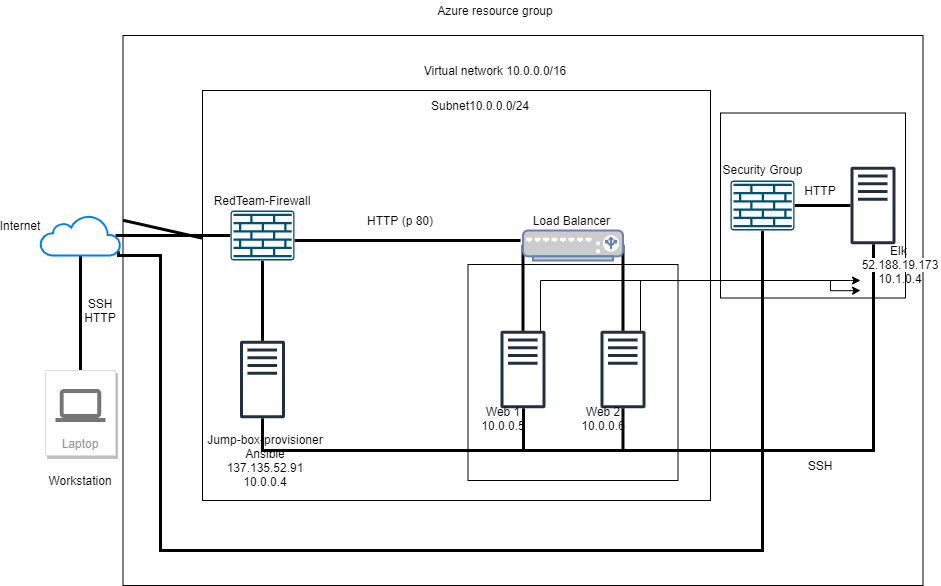

The diagram above was exported from draw.io. Its source (the exported page's mxGraphModel, read from the mxfile embedded in the PNG):
<mxGraphModel dx="1662" dy="794" grid="1" gridSize="10" guides="1" tooltips="1" connect="1" arrows="1" fold="1" page="1" pageScale="1" pageWidth="1169" pageHeight="827" background="#ffffff" math="0" shadow="0">
  <root>
    <mxCell id="0" />
    <mxCell id="1" parent="0" />
    <mxCell id="Iq8D-C4kCmZE8_LGKBWK-211" value="" style="rounded=0;whiteSpace=wrap;html=1;fillColor=none;" parent="1" vertex="1">
      <mxGeometry x="252" y="110" width="508" height="410" as="geometry" />
    </mxCell>
    <mxCell id="Iq8D-C4kCmZE8_LGKBWK-212" value="" style="rounded=0;whiteSpace=wrap;html=1;fillColor=none;" parent="1" vertex="1">
      <mxGeometry x="172.5" y="55" width="800" height="550" as="geometry" />
    </mxCell>
    <mxCell id="Iq8D-C4kCmZE8_LGKBWK-230" style="edgeStyle=none;rounded=0;orthogonalLoop=1;jettySize=auto;html=1;endArrow=none;endFill=0;strokeColor=#000000;strokeWidth=3;" parent="1" source="Iq8D-C4kCmZE8_LGKBWK-211" target="Iq8D-C4kCmZE8_LGKBWK-212" edge="1">
      <mxGeometry relative="1" as="geometry" />
    </mxCell>
    <mxCell id="Iq8D-C4kCmZE8_LGKBWK-210" value="" style="rounded=0;whiteSpace=wrap;html=1;fillColor=none;" parent="1" vertex="1">
      <mxGeometry x="517.5" y="284" width="210" height="216" as="geometry" />
    </mxCell>
    <mxCell id="Iq8D-C4kCmZE8_LGKBWK-207" value="" style="whiteSpace=wrap;html=1;aspect=fixed;fillColor=none;" parent="1" vertex="1">
      <mxGeometry x="770" y="132.5" width="185" height="185" as="geometry" />
    </mxCell>
    <mxCell id="Iq8D-C4kCmZE8_LGKBWK-176" value="" style="edgeStyle=orthogonalEdgeStyle;rounded=0;orthogonalLoop=1;jettySize=auto;html=1;endArrow=none;endFill=0;strokeWidth=3;" parent="1" source="Iq8D-C4kCmZE8_LGKBWK-163" target="Iq8D-C4kCmZE8_LGKBWK-165" edge="1">
      <mxGeometry relative="1" as="geometry" />
    </mxCell>
    <mxCell id="Iq8D-C4kCmZE8_LGKBWK-163" value="Laptop" style="strokeColor=#dddddd;shadow=1;strokeWidth=1;rounded=1;absoluteArcSize=1;arcSize=2;labelPosition=center;verticalLabelPosition=middle;align=center;verticalAlign=bottom;spacingLeft=0;fontColor=#999999;fontSize=12;whiteSpace=wrap;spacingBottom=2;" parent="1" vertex="1">
      <mxGeometry x="95" y="390" width="70" height="85" as="geometry" />
    </mxCell>
    <mxCell id="Iq8D-C4kCmZE8_LGKBWK-164" value="" style="dashed=0;connectable=0;html=1;fillColor=#757575;strokeColor=none;shape=mxgraph.gcp2.laptop;part=1;" parent="Iq8D-C4kCmZE8_LGKBWK-163" vertex="1">
      <mxGeometry x="0.5" width="50" height="33" relative="1" as="geometry">
        <mxPoint x="-25" y="18.5" as="offset" />
      </mxGeometry>
    </mxCell>
    <mxCell id="Iq8D-C4kCmZE8_LGKBWK-178" value="" style="edgeStyle=orthogonalEdgeStyle;rounded=0;orthogonalLoop=1;jettySize=auto;html=1;entryX=0.5;entryY=1;entryDx=0;entryDy=0;entryPerimeter=0;endArrow=none;endFill=0;strokeWidth=3;exitX=0.974;exitY=0.892;exitDx=0;exitDy=0;exitPerimeter=0;" parent="1" source="Iq8D-C4kCmZE8_LGKBWK-165" target="Iq8D-C4kCmZE8_LGKBWK-172" edge="1">
      <mxGeometry relative="1" as="geometry">
        <Array as="points">
          <mxPoint x="168" y="275" />
          <mxPoint x="210" y="275" />
          <mxPoint x="210" y="570" />
          <mxPoint x="812" y="570" />
        </Array>
      </mxGeometry>
    </mxCell>
    <mxCell id="Iq8D-C4kCmZE8_LGKBWK-179" value="" style="edgeStyle=orthogonalEdgeStyle;rounded=0;orthogonalLoop=1;jettySize=auto;html=1;endArrow=none;endFill=0;exitX=0.938;exitY=0.5;exitDx=0;exitDy=0;exitPerimeter=0;strokeWidth=3;" parent="1" source="Iq8D-C4kCmZE8_LGKBWK-165" target="Iq8D-C4kCmZE8_LGKBWK-166" edge="1">
      <mxGeometry relative="1" as="geometry">
        <Array as="points">
          <mxPoint x="165" y="255" />
        </Array>
      </mxGeometry>
    </mxCell>
    <mxCell id="Iq8D-C4kCmZE8_LGKBWK-165" value="" style="html=1;verticalLabelPosition=bottom;align=center;labelBackgroundColor=#ffffff;verticalAlign=top;strokeWidth=2;strokeColor=#0080F0;shadow=0;dashed=0;shape=mxgraph.ios7.icons.cloud;" parent="1" vertex="1">
      <mxGeometry x="90" y="235" width="80" height="40" as="geometry" />
    </mxCell>
    <mxCell id="Iq8D-C4kCmZE8_LGKBWK-180" value="" style="edgeStyle=orthogonalEdgeStyle;rounded=0;orthogonalLoop=1;jettySize=auto;html=1;endArrow=none;endFill=0;strokeWidth=3;" parent="1" source="Iq8D-C4kCmZE8_LGKBWK-166" target="Iq8D-C4kCmZE8_LGKBWK-167" edge="1">
      <mxGeometry relative="1" as="geometry" />
    </mxCell>
    <mxCell id="Iq8D-C4kCmZE8_LGKBWK-202" style="edgeStyle=orthogonalEdgeStyle;rounded=0;orthogonalLoop=1;jettySize=auto;html=1;endArrow=none;endFill=0;strokeColor=#000000;strokeWidth=3;" parent="1" source="Iq8D-C4kCmZE8_LGKBWK-166" edge="1">
      <mxGeometry relative="1" as="geometry">
        <mxPoint x="570" y="260" as="targetPoint" />
        <Array as="points">
          <mxPoint x="480" y="260" />
          <mxPoint x="480" y="260" />
        </Array>
      </mxGeometry>
    </mxCell>
    <mxCell id="Iq8D-C4kCmZE8_LGKBWK-166" value="" style="points=[[0.015,0.015,0],[0.985,0.015,0],[0.985,0.985,0],[0.015,0.985,0],[0.25,0,0],[0.5,0,0],[0.75,0,0],[1,0.25,0],[1,0.5,0],[1,0.75,0],[0.75,1,0],[0.5,1,0],[0.25,1,0],[0,0.75,0],[0,0.5,0],[0,0.25,0]];verticalLabelPosition=bottom;html=1;verticalAlign=top;aspect=fixed;align=center;pointerEvents=1;shape=mxgraph.cisco19.rect;prIcon=firewall;fillColor=#FAFAFA;strokeColor=#005073;" parent="1" vertex="1">
      <mxGeometry x="280" y="230" width="64" height="50" as="geometry" />
    </mxCell>
    <mxCell id="Iq8D-C4kCmZE8_LGKBWK-183" style="edgeStyle=orthogonalEdgeStyle;rounded=0;orthogonalLoop=1;jettySize=auto;html=1;endArrow=none;endFill=0;strokeWidth=3;" parent="1" source="Iq8D-C4kCmZE8_LGKBWK-167" target="Iq8D-C4kCmZE8_LGKBWK-168" edge="1">
      <mxGeometry relative="1" as="geometry">
        <Array as="points">
          <mxPoint x="312" y="470" />
          <mxPoint x="573" y="470" />
        </Array>
      </mxGeometry>
    </mxCell>
    <mxCell id="Iq8D-C4kCmZE8_LGKBWK-167" value="" style="outlineConnect=0;fontColor=#232F3E;gradientColor=none;fillColor=#232F3E;strokeColor=none;dashed=0;verticalLabelPosition=bottom;verticalAlign=top;align=center;html=1;fontSize=12;fontStyle=0;aspect=fixed;pointerEvents=1;shape=mxgraph.aws4.traditional_server;" parent="1" vertex="1">
      <mxGeometry x="289.5" y="360" width="45" height="78" as="geometry" />
    </mxCell>
    <mxCell id="Iq8D-C4kCmZE8_LGKBWK-192" style="edgeStyle=orthogonalEdgeStyle;rounded=0;orthogonalLoop=1;jettySize=auto;html=1;endArrow=classic;endFill=1;" parent="1" source="Iq8D-C4kCmZE8_LGKBWK-168" edge="1">
      <mxGeometry relative="1" as="geometry">
        <mxPoint x="910" y="300" as="targetPoint" />
        <Array as="points">
          <mxPoint x="590" y="300" />
          <mxPoint x="900" y="300" />
        </Array>
      </mxGeometry>
    </mxCell>
    <mxCell id="Iq8D-C4kCmZE8_LGKBWK-203" style="rounded=0;orthogonalLoop=1;jettySize=auto;html=1;entryX=0;entryY=0.5;entryDx=0;entryDy=0;entryPerimeter=0;endArrow=none;endFill=0;strokeColor=#000000;strokeWidth=3;" parent="1" source="Iq8D-C4kCmZE8_LGKBWK-168" target="Iq8D-C4kCmZE8_LGKBWK-174" edge="1">
      <mxGeometry relative="1" as="geometry" />
    </mxCell>
    <mxCell id="Iq8D-C4kCmZE8_LGKBWK-168" value="" style="outlineConnect=0;fontColor=#232F3E;gradientColor=none;fillColor=#232F3E;strokeColor=none;dashed=0;verticalLabelPosition=bottom;verticalAlign=top;align=center;html=1;fontSize=12;fontStyle=0;aspect=fixed;pointerEvents=1;shape=mxgraph.aws4.traditional_server;" parent="1" vertex="1">
      <mxGeometry x="550" y="350" width="45" height="78" as="geometry" />
    </mxCell>
    <mxCell id="Iq8D-C4kCmZE8_LGKBWK-186" style="edgeStyle=orthogonalEdgeStyle;rounded=0;orthogonalLoop=1;jettySize=auto;html=1;endArrow=none;endFill=0;strokeWidth=3;" parent="1" source="Iq8D-C4kCmZE8_LGKBWK-170" target="Iq8D-C4kCmZE8_LGKBWK-173" edge="1">
      <mxGeometry relative="1" as="geometry">
        <Array as="points">
          <mxPoint x="673" y="470" />
          <mxPoint x="923" y="470" />
        </Array>
      </mxGeometry>
    </mxCell>
    <mxCell id="Iq8D-C4kCmZE8_LGKBWK-191" style="edgeStyle=orthogonalEdgeStyle;rounded=0;orthogonalLoop=1;jettySize=auto;html=1;endArrow=none;endFill=0;" parent="1" source="Iq8D-C4kCmZE8_LGKBWK-170" edge="1">
      <mxGeometry relative="1" as="geometry">
        <mxPoint x="703" y="300" as="targetPoint" />
        <Array as="points">
          <mxPoint x="690" y="300" />
        </Array>
      </mxGeometry>
    </mxCell>
    <mxCell id="Iq8D-C4kCmZE8_LGKBWK-205" style="edgeStyle=none;rounded=0;orthogonalLoop=1;jettySize=auto;html=1;entryX=1;entryY=0.5;entryDx=0;entryDy=0;entryPerimeter=0;endArrow=none;endFill=0;strokeColor=#000000;strokeWidth=3;" parent="1" source="Iq8D-C4kCmZE8_LGKBWK-170" target="Iq8D-C4kCmZE8_LGKBWK-174" edge="1">
      <mxGeometry relative="1" as="geometry" />
    </mxCell>
    <mxCell id="Iq8D-C4kCmZE8_LGKBWK-170" value="" style="outlineConnect=0;fontColor=#232F3E;gradientColor=none;fillColor=#232F3E;strokeColor=none;dashed=0;verticalLabelPosition=bottom;verticalAlign=top;align=center;html=1;fontSize=12;fontStyle=0;aspect=fixed;pointerEvents=1;shape=mxgraph.aws4.traditional_server;" parent="1" vertex="1">
      <mxGeometry x="650" y="350" width="45" height="78" as="geometry" />
    </mxCell>
    <mxCell id="Iq8D-C4kCmZE8_LGKBWK-198" value="" style="edgeStyle=orthogonalEdgeStyle;rounded=0;orthogonalLoop=1;jettySize=auto;html=1;endArrow=none;endFill=0;strokeColor=#000000;strokeWidth=3;" parent="1" source="Iq8D-C4kCmZE8_LGKBWK-172" target="Iq8D-C4kCmZE8_LGKBWK-173" edge="1">
      <mxGeometry relative="1" as="geometry" />
    </mxCell>
    <mxCell id="Iq8D-C4kCmZE8_LGKBWK-172" value="" style="points=[[0.015,0.015,0],[0.985,0.015,0],[0.985,0.985,0],[0.015,0.985,0],[0.25,0,0],[0.5,0,0],[0.75,0,0],[1,0.25,0],[1,0.5,0],[1,0.75,0],[0.75,1,0],[0.5,1,0],[0.25,1,0],[0,0.75,0],[0,0.5,0],[0,0.25,0]];verticalLabelPosition=bottom;html=1;verticalAlign=top;aspect=fixed;align=center;pointerEvents=1;shape=mxgraph.cisco19.rect;prIcon=firewall;fillColor=#FAFAFA;strokeColor=#005073;" parent="1" vertex="1">
      <mxGeometry x="780" y="200" width="64" height="50" as="geometry" />
    </mxCell>
    <mxCell id="Iq8D-C4kCmZE8_LGKBWK-173" value="" style="outlineConnect=0;fontColor=#232F3E;gradientColor=none;fillColor=#232F3E;strokeColor=none;dashed=0;verticalLabelPosition=bottom;verticalAlign=top;align=center;html=1;fontSize=12;fontStyle=0;aspect=fixed;pointerEvents=1;shape=mxgraph.aws4.traditional_server;" parent="1" vertex="1">
      <mxGeometry x="900" y="186" width="45" height="78" as="geometry" />
    </mxCell>
    <mxCell id="Iq8D-C4kCmZE8_LGKBWK-174" value="" style="fontColor=#0066CC;verticalAlign=top;verticalLabelPosition=bottom;labelPosition=center;align=center;html=1;outlineConnect=0;fillColor=#CCCCCC;strokeColor=#6881B3;gradientColor=none;gradientDirection=north;strokeWidth=2;shape=mxgraph.networks.load_balancer;" parent="1" vertex="1">
      <mxGeometry x="572.5" y="250" width="100" height="30" as="geometry" />
    </mxCell>
    <mxCell id="Iq8D-C4kCmZE8_LGKBWK-197" value="" style="edgeStyle=orthogonalEdgeStyle;fontSize=12;html=1;endArrow=classic;endFill=1;rounded=0;strokeWidth=1;dashed=0;" parent="1" edge="1">
      <mxGeometry width="100" relative="1" as="geometry">
        <mxPoint x="880" y="300" as="sourcePoint" />
        <mxPoint x="910" y="309.9999999999999" as="targetPoint" />
        <Array as="points">
          <mxPoint x="900" y="310.23" />
          <mxPoint x="900" y="310.23" />
        </Array>
      </mxGeometry>
    </mxCell>
    <mxCell id="Iq8D-C4kCmZE8_LGKBWK-213" value="" style="edgeStyle=orthogonalEdgeStyle;fontSize=12;html=1;endArrow=none;endFill=0;rounded=0;strokeWidth=3;endSize=4;startSize=4;dashed=0;" parent="1" edge="1">
      <mxGeometry width="100" relative="1" as="geometry">
        <mxPoint x="572.5" y="470" as="sourcePoint" />
        <mxPoint x="672.5" y="470" as="targetPoint" />
        <Array as="points">
          <mxPoint x="672.5" y="470" />
          <mxPoint x="672.5" y="470" />
        </Array>
      </mxGeometry>
    </mxCell>
    <mxCell id="Iq8D-C4kCmZE8_LGKBWK-214" value="Workstation" style="text;html=1;strokeColor=none;fillColor=none;align=center;verticalAlign=middle;whiteSpace=wrap;rounded=0;" parent="1" vertex="1">
      <mxGeometry x="110" y="490" width="40" height="20" as="geometry" />
    </mxCell>
    <mxCell id="Iq8D-C4kCmZE8_LGKBWK-217" value="SSH&lt;br&gt;HTTP" style="text;html=1;strokeColor=none;fillColor=none;align=center;verticalAlign=middle;whiteSpace=wrap;rounded=0;" parent="1" vertex="1">
      <mxGeometry x="130" y="320" width="40" height="20" as="geometry" />
    </mxCell>
    <mxCell id="Iq8D-C4kCmZE8_LGKBWK-218" value="Internet" style="text;html=1;strokeColor=none;fillColor=none;align=center;verticalAlign=middle;whiteSpace=wrap;rounded=0;" parent="1" vertex="1">
      <mxGeometry x="50" y="235" width="40" height="20" as="geometry" />
    </mxCell>
    <mxCell id="Iq8D-C4kCmZE8_LGKBWK-222" value="Azure resource group" style="text;html=1;strokeColor=none;fillColor=none;align=center;verticalAlign=middle;whiteSpace=wrap;rounded=0;" parent="1" vertex="1">
      <mxGeometry x="470" y="20" width="150" height="20" as="geometry" />
    </mxCell>
    <mxCell id="Iq8D-C4kCmZE8_LGKBWK-223" value="Virtual network 10.0.0.0/16" style="text;html=1;strokeColor=none;fillColor=none;align=center;verticalAlign=middle;whiteSpace=wrap;rounded=0;" parent="1" vertex="1">
      <mxGeometry x="470" y="80" width="150" height="20" as="geometry" />
    </mxCell>
    <mxCell id="Iq8D-C4kCmZE8_LGKBWK-229" value="Subnet10.0.0.0/24" style="text;html=1;strokeColor=none;fillColor=none;align=center;verticalAlign=middle;whiteSpace=wrap;rounded=0;" parent="1" vertex="1">
      <mxGeometry x="510" y="110" width="40" height="30" as="geometry" />
    </mxCell>
    <mxCell id="Iq8D-C4kCmZE8_LGKBWK-232" value="RedTeam-Firewall" style="text;html=1;strokeColor=none;fillColor=none;align=center;verticalAlign=middle;whiteSpace=wrap;rounded=0;" parent="1" vertex="1">
      <mxGeometry x="249.25" y="210" width="125.5" height="20" as="geometry" />
    </mxCell>
    <mxCell id="Iq8D-C4kCmZE8_LGKBWK-233" value="HTTP (p 80)" style="text;html=1;strokeColor=none;fillColor=none;align=center;verticalAlign=middle;whiteSpace=wrap;rounded=0;" parent="1" vertex="1">
      <mxGeometry x="400" y="230" width="100" height="20" as="geometry" />
    </mxCell>
    <mxCell id="Iq8D-C4kCmZE8_LGKBWK-235" value="Load Balancer&amp;nbsp;" style="text;html=1;strokeColor=none;fillColor=none;align=center;verticalAlign=middle;whiteSpace=wrap;rounded=0;" parent="1" vertex="1">
      <mxGeometry x="572.5" y="230" width="100" height="20" as="geometry" />
    </mxCell>
    <mxCell id="Iq8D-C4kCmZE8_LGKBWK-236" value="Security Group" style="text;html=1;strokeColor=none;fillColor=none;align=center;verticalAlign=middle;whiteSpace=wrap;rounded=0;" parent="1" vertex="1">
      <mxGeometry x="748.5" y="179" width="127" height="20" as="geometry" />
    </mxCell>
    <mxCell id="Iq8D-C4kCmZE8_LGKBWK-237" value="HTTP" style="text;html=1;strokeColor=none;fillColor=none;align=center;verticalAlign=middle;whiteSpace=wrap;rounded=0;" parent="1" vertex="1">
      <mxGeometry x="850" y="200" width="40" height="20" as="geometry" />
    </mxCell>
    <mxCell id="Iq8D-C4kCmZE8_LGKBWK-238" value="Web 1&lt;br&gt;10.0.0.5" style="text;html=1;strokeColor=none;fillColor=none;align=center;verticalAlign=middle;whiteSpace=wrap;rounded=0;" parent="1" vertex="1">
      <mxGeometry x="532.5" y="428" width="40" height="20" as="geometry" />
    </mxCell>
    <mxCell id="Iq8D-C4kCmZE8_LGKBWK-240" value="Web 2&lt;br&gt;10.0.0.6" style="text;html=1;strokeColor=none;fillColor=none;align=center;verticalAlign=middle;whiteSpace=wrap;rounded=0;" parent="1" vertex="1">
      <mxGeometry x="632.5" y="428" width="40" height="20" as="geometry" />
    </mxCell>
    <mxCell id="Iq8D-C4kCmZE8_LGKBWK-241" value="&lt;font style=&quot;font-size: 12px&quot;&gt;Elk&amp;nbsp;&lt;br&gt;&lt;span style=&quot;font-family: &amp;#34;az_ea_font&amp;#34; , &amp;#34;segoe ui&amp;#34; , &amp;#34;az_font&amp;#34; , , , &amp;#34;blinkmacsystemfont&amp;#34; , &amp;#34;roboto&amp;#34; , &amp;#34;oxygen&amp;#34; , &amp;#34;ubuntu&amp;#34; , &amp;#34;cantarell&amp;#34; , &amp;#34;open sans&amp;#34; , &amp;#34;helvetica neue&amp;#34; , sans-serif ; background-color: rgb(255 , 255 , 255)&quot;&gt;52.188.19.173&lt;/span&gt;&lt;br&gt;10.1.0.4&lt;/font&gt;" style="text;html=1;align=center;verticalAlign=middle;whiteSpace=wrap;rounded=0;" parent="1" vertex="1">
      <mxGeometry x="910" y="275" width="80" height="17.5" as="geometry" />
    </mxCell>
    <mxCell id="Iq8D-C4kCmZE8_LGKBWK-244" value="SSH" style="text;html=1;strokeColor=none;fillColor=none;align=center;verticalAlign=middle;whiteSpace=wrap;rounded=0;" parent="1" vertex="1">
      <mxGeometry x="850" y="475" width="40" height="20" as="geometry" />
    </mxCell>
    <mxCell id="Iq8D-C4kCmZE8_LGKBWK-246" value="&lt;font style=&quot;font-size: 12px&quot;&gt;Jump-box-provisioner&lt;br&gt;Ansible&lt;br&gt;&lt;span style=&quot;font-family: &amp;#34;az_ea_font&amp;#34; , &amp;#34;segoe ui&amp;#34; , &amp;#34;az_font&amp;#34; , , , &amp;#34;blinkmacsystemfont&amp;#34; , &amp;#34;roboto&amp;#34; , &amp;#34;oxygen&amp;#34; , &amp;#34;ubuntu&amp;#34; , &amp;#34;cantarell&amp;#34; , &amp;#34;open sans&amp;#34; , &amp;#34;helvetica neue&amp;#34; , sans-serif ; background-color: rgb(255 , 255 , 255)&quot;&gt;137.135.52.91&lt;/span&gt;&lt;br&gt;10.0.0.4&lt;/font&gt;" style="text;html=1;strokeColor=none;fillColor=none;align=center;verticalAlign=middle;whiteSpace=wrap;rounded=0;" parent="1" vertex="1">
      <mxGeometry x="254.75" y="470" width="120" height="20" as="geometry" />
    </mxCell>
  </root>
</mxGraphModel>